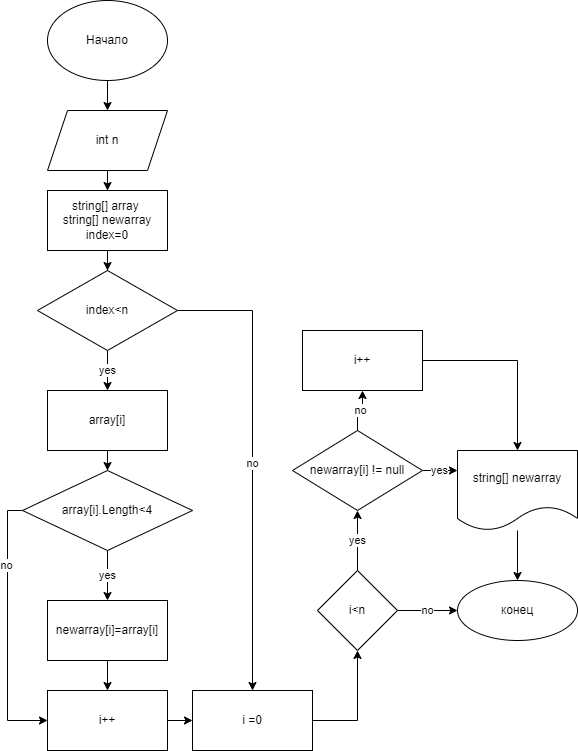

The diagram above was exported from draw.io. Its source (the exported page's mxGraphModel, read from the mxfile embedded in the PNG):
<mxGraphModel dx="990" dy="575" grid="1" gridSize="10" guides="1" tooltips="1" connect="1" arrows="1" fold="1" page="1" pageScale="1" pageWidth="827" pageHeight="1169" math="0" shadow="0">
  <root>
    <mxCell id="0" />
    <mxCell id="1" parent="0" />
    <mxCell id="zTDXAPercXca3MOSl1vu-3" value="&lt;div&gt;string[] array&amp;nbsp;&lt;/div&gt;&lt;div&gt;string[] newarray&lt;/div&gt;index=0" style="whiteSpace=wrap;html=1;" parent="1" vertex="1">
      <mxGeometry x="210" y="280" width="120" height="60" as="geometry" />
    </mxCell>
    <mxCell id="_lNDFsJJY0ohQOcZS6gF-3" value="" style="edgeStyle=orthogonalEdgeStyle;rounded=0;orthogonalLoop=1;jettySize=auto;html=1;" edge="1" parent="1" source="zTDXAPercXca3MOSl1vu-4" target="_lNDFsJJY0ohQOcZS6gF-2">
      <mxGeometry relative="1" as="geometry" />
    </mxCell>
    <mxCell id="zTDXAPercXca3MOSl1vu-4" value="Начало" style="ellipse;whiteSpace=wrap;html=1;" parent="1" vertex="1">
      <mxGeometry x="210" y="90" width="120" height="80" as="geometry" />
    </mxCell>
    <mxCell id="zTDXAPercXca3MOSl1vu-8" value="" style="edgeStyle=orthogonalEdgeStyle;rounded=0;orthogonalLoop=1;jettySize=auto;html=1;exitX=0.5;exitY=1;exitDx=0;exitDy=0;" parent="1" source="zTDXAPercXca3MOSl1vu-3" target="zTDXAPercXca3MOSl1vu-7" edge="1">
      <mxGeometry relative="1" as="geometry">
        <mxPoint x="270" y="400" as="sourcePoint" />
      </mxGeometry>
    </mxCell>
    <mxCell id="zTDXAPercXca3MOSl1vu-10" value="yes" style="edgeStyle=orthogonalEdgeStyle;rounded=0;orthogonalLoop=1;jettySize=auto;html=1;" parent="1" source="zTDXAPercXca3MOSl1vu-7" target="zTDXAPercXca3MOSl1vu-9" edge="1">
      <mxGeometry relative="1" as="geometry" />
    </mxCell>
    <mxCell id="_lNDFsJJY0ohQOcZS6gF-6" value="no" style="edgeStyle=orthogonalEdgeStyle;rounded=0;orthogonalLoop=1;jettySize=auto;html=1;" edge="1" parent="1" source="zTDXAPercXca3MOSl1vu-7" target="_lNDFsJJY0ohQOcZS6gF-5">
      <mxGeometry relative="1" as="geometry" />
    </mxCell>
    <mxCell id="zTDXAPercXca3MOSl1vu-7" value="index&amp;lt;n" style="rhombus;whiteSpace=wrap;html=1;" parent="1" vertex="1">
      <mxGeometry x="200" y="360" width="140" height="80" as="geometry" />
    </mxCell>
    <mxCell id="zTDXAPercXca3MOSl1vu-16" value="" style="edgeStyle=orthogonalEdgeStyle;rounded=0;orthogonalLoop=1;jettySize=auto;html=1;" parent="1" source="zTDXAPercXca3MOSl1vu-9" target="zTDXAPercXca3MOSl1vu-15" edge="1">
      <mxGeometry relative="1" as="geometry" />
    </mxCell>
    <mxCell id="zTDXAPercXca3MOSl1vu-9" value="array[i]" style="whiteSpace=wrap;html=1;" parent="1" vertex="1">
      <mxGeometry x="210" y="480" width="120" height="60" as="geometry" />
    </mxCell>
    <mxCell id="zTDXAPercXca3MOSl1vu-14" value="" style="edgeStyle=orthogonalEdgeStyle;rounded=0;orthogonalLoop=1;jettySize=auto;html=1;" parent="1" source="zTDXAPercXca3MOSl1vu-11" target="zTDXAPercXca3MOSl1vu-13" edge="1">
      <mxGeometry relative="1" as="geometry" />
    </mxCell>
    <mxCell id="zTDXAPercXca3MOSl1vu-11" value="string[] newarray" style="shape=document;whiteSpace=wrap;html=1;boundedLbl=1;" parent="1" vertex="1">
      <mxGeometry x="620" y="540" width="120" height="80" as="geometry" />
    </mxCell>
    <mxCell id="zTDXAPercXca3MOSl1vu-13" value="конец" style="ellipse;whiteSpace=wrap;html=1;" parent="1" vertex="1">
      <mxGeometry x="620" y="670" width="120" height="60" as="geometry" />
    </mxCell>
    <mxCell id="_lNDFsJJY0ohQOcZS6gF-10" value="yes" style="edgeStyle=orthogonalEdgeStyle;rounded=0;orthogonalLoop=1;jettySize=auto;html=1;" edge="1" parent="1" source="zTDXAPercXca3MOSl1vu-15" target="_lNDFsJJY0ohQOcZS6gF-9">
      <mxGeometry relative="1" as="geometry" />
    </mxCell>
    <mxCell id="_lNDFsJJY0ohQOcZS6gF-17" value="" style="edgeStyle=orthogonalEdgeStyle;rounded=0;orthogonalLoop=1;jettySize=auto;html=1;entryX=0;entryY=0.5;entryDx=0;entryDy=0;" edge="1" parent="1" source="zTDXAPercXca3MOSl1vu-15" target="_lNDFsJJY0ohQOcZS6gF-13">
      <mxGeometry relative="1" as="geometry">
        <mxPoint x="80" y="810" as="targetPoint" />
        <Array as="points">
          <mxPoint x="170" y="600" />
          <mxPoint x="170" y="810" />
        </Array>
      </mxGeometry>
    </mxCell>
    <mxCell id="_lNDFsJJY0ohQOcZS6gF-18" value="no" style="edgeLabel;html=1;align=center;verticalAlign=middle;resizable=0;points=[];" vertex="1" connectable="0" parent="_lNDFsJJY0ohQOcZS6gF-17">
      <mxGeometry x="-0.4819" y="-2" relative="1" as="geometry">
        <mxPoint as="offset" />
      </mxGeometry>
    </mxCell>
    <mxCell id="zTDXAPercXca3MOSl1vu-15" value="array[i].Length&amp;lt;4" style="rhombus;whiteSpace=wrap;html=1;" parent="1" vertex="1">
      <mxGeometry x="185" y="560" width="170" height="80" as="geometry" />
    </mxCell>
    <mxCell id="_lNDFsJJY0ohQOcZS6gF-4" value="" style="edgeStyle=orthogonalEdgeStyle;rounded=0;orthogonalLoop=1;jettySize=auto;html=1;" edge="1" parent="1" source="_lNDFsJJY0ohQOcZS6gF-2" target="zTDXAPercXca3MOSl1vu-3">
      <mxGeometry relative="1" as="geometry" />
    </mxCell>
    <mxCell id="_lNDFsJJY0ohQOcZS6gF-2" value="int n" style="shape=parallelogram;perimeter=parallelogramPerimeter;whiteSpace=wrap;html=1;fixedSize=1;" vertex="1" parent="1">
      <mxGeometry x="210" y="200" width="120" height="60" as="geometry" />
    </mxCell>
    <mxCell id="_lNDFsJJY0ohQOcZS6gF-22" value="" style="edgeStyle=orthogonalEdgeStyle;rounded=0;orthogonalLoop=1;jettySize=auto;html=1;" edge="1" parent="1" source="_lNDFsJJY0ohQOcZS6gF-5" target="_lNDFsJJY0ohQOcZS6gF-21">
      <mxGeometry relative="1" as="geometry" />
    </mxCell>
    <mxCell id="_lNDFsJJY0ohQOcZS6gF-5" value="i =0" style="whiteSpace=wrap;html=1;" vertex="1" parent="1">
      <mxGeometry x="355" y="780" width="120" height="60" as="geometry" />
    </mxCell>
    <mxCell id="_lNDFsJJY0ohQOcZS6gF-14" value="" style="edgeStyle=orthogonalEdgeStyle;rounded=0;orthogonalLoop=1;jettySize=auto;html=1;" edge="1" parent="1" source="_lNDFsJJY0ohQOcZS6gF-9" target="_lNDFsJJY0ohQOcZS6gF-13">
      <mxGeometry relative="1" as="geometry" />
    </mxCell>
    <mxCell id="_lNDFsJJY0ohQOcZS6gF-9" value="newarray[i]=array[i]" style="whiteSpace=wrap;html=1;" vertex="1" parent="1">
      <mxGeometry x="210" y="690" width="120" height="60" as="geometry" />
    </mxCell>
    <mxCell id="_lNDFsJJY0ohQOcZS6gF-15" value="" style="edgeStyle=orthogonalEdgeStyle;rounded=0;orthogonalLoop=1;jettySize=auto;html=1;" edge="1" parent="1" source="_lNDFsJJY0ohQOcZS6gF-13" target="_lNDFsJJY0ohQOcZS6gF-5">
      <mxGeometry relative="1" as="geometry" />
    </mxCell>
    <mxCell id="_lNDFsJJY0ohQOcZS6gF-13" value="i++" style="whiteSpace=wrap;html=1;" vertex="1" parent="1">
      <mxGeometry x="210" y="780" width="120" height="60" as="geometry" />
    </mxCell>
    <mxCell id="_lNDFsJJY0ohQOcZS6gF-27" value="no" style="edgeStyle=orthogonalEdgeStyle;rounded=0;orthogonalLoop=1;jettySize=auto;html=1;entryX=0.5;entryY=1;entryDx=0;entryDy=0;" edge="1" parent="1" source="_lNDFsJJY0ohQOcZS6gF-19" target="_lNDFsJJY0ohQOcZS6gF-26">
      <mxGeometry relative="1" as="geometry">
        <mxPoint x="540" y="430" as="targetPoint" />
      </mxGeometry>
    </mxCell>
    <mxCell id="_lNDFsJJY0ohQOcZS6gF-28" value="yes" style="edgeStyle=orthogonalEdgeStyle;rounded=0;orthogonalLoop=1;jettySize=auto;html=1;entryX=0;entryY=0.25;entryDx=0;entryDy=0;" edge="1" parent="1" source="_lNDFsJJY0ohQOcZS6gF-19" target="zTDXAPercXca3MOSl1vu-11">
      <mxGeometry relative="1" as="geometry">
        <mxPoint x="630" y="560" as="targetPoint" />
      </mxGeometry>
    </mxCell>
    <mxCell id="_lNDFsJJY0ohQOcZS6gF-19" value="newarray[i] != null" style="rhombus;whiteSpace=wrap;html=1;" vertex="1" parent="1">
      <mxGeometry x="455" y="520" width="130" height="80" as="geometry" />
    </mxCell>
    <mxCell id="_lNDFsJJY0ohQOcZS6gF-25" value="yes" style="edgeStyle=orthogonalEdgeStyle;rounded=0;orthogonalLoop=1;jettySize=auto;html=1;" edge="1" parent="1" source="_lNDFsJJY0ohQOcZS6gF-21" target="_lNDFsJJY0ohQOcZS6gF-19">
      <mxGeometry relative="1" as="geometry" />
    </mxCell>
    <mxCell id="_lNDFsJJY0ohQOcZS6gF-30" value="no" style="edgeStyle=orthogonalEdgeStyle;rounded=0;orthogonalLoop=1;jettySize=auto;html=1;" edge="1" parent="1" source="_lNDFsJJY0ohQOcZS6gF-21" target="zTDXAPercXca3MOSl1vu-13">
      <mxGeometry relative="1" as="geometry" />
    </mxCell>
    <mxCell id="_lNDFsJJY0ohQOcZS6gF-21" value="i&amp;lt;n" style="rhombus;whiteSpace=wrap;html=1;" vertex="1" parent="1">
      <mxGeometry x="480" y="660" width="80" height="80" as="geometry" />
    </mxCell>
    <mxCell id="_lNDFsJJY0ohQOcZS6gF-29" value="" style="edgeStyle=orthogonalEdgeStyle;rounded=0;orthogonalLoop=1;jettySize=auto;html=1;exitX=1;exitY=0.5;exitDx=0;exitDy=0;" edge="1" parent="1" source="_lNDFsJJY0ohQOcZS6gF-26" target="zTDXAPercXca3MOSl1vu-11">
      <mxGeometry relative="1" as="geometry">
        <mxPoint x="600" y="400" as="sourcePoint" />
      </mxGeometry>
    </mxCell>
    <mxCell id="_lNDFsJJY0ohQOcZS6gF-26" value="i++" style="whiteSpace=wrap;html=1;" vertex="1" parent="1">
      <mxGeometry x="465" y="420" width="120" height="60" as="geometry" />
    </mxCell>
  </root>
</mxGraphModel>